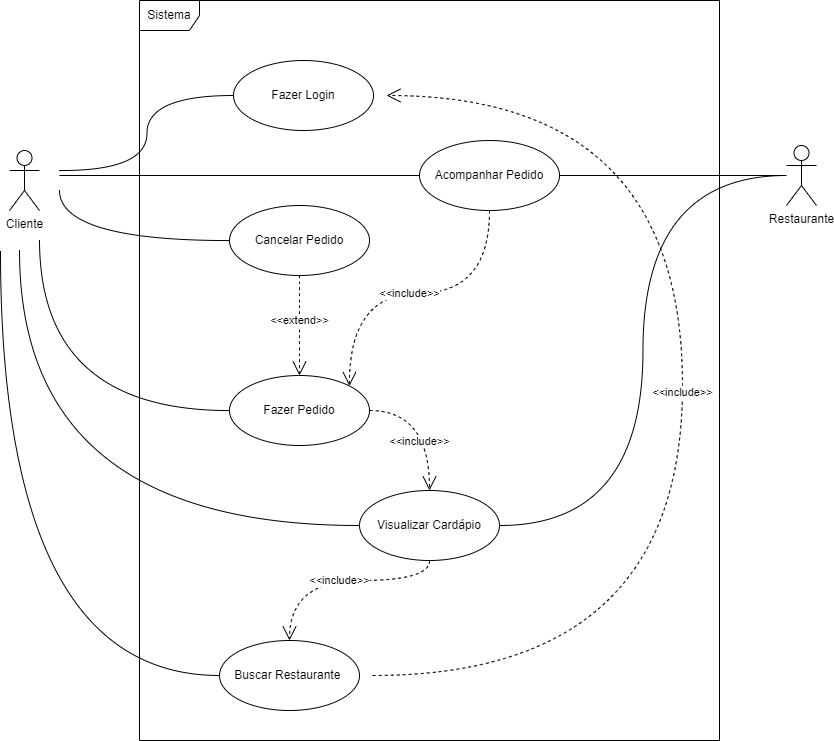

The diagram above was exported from draw.io. Its source (the exported page's mxGraphModel, read from the mxfile embedded in the PNG):
<mxGraphModel dx="2219" dy="2037" grid="1" gridSize="10" guides="1" tooltips="1" connect="1" arrows="1" fold="1" page="1" pageScale="1" pageWidth="827" pageHeight="1169" math="0" shadow="0">
  <root>
    <mxCell id="0" />
    <mxCell id="1" parent="0" />
    <mxCell id="t7nRpwVOBcG1p4CET-YB-1" value="Sistema" style="shape=umlFrame;whiteSpace=wrap;html=1;pointerEvents=0;" vertex="1" parent="1">
      <mxGeometry x="180" y="-390" width="580" height="740" as="geometry" />
    </mxCell>
    <mxCell id="t7nRpwVOBcG1p4CET-YB-2" style="edgeStyle=orthogonalEdgeStyle;rounded=0;orthogonalLoop=1;jettySize=auto;html=1;entryX=0;entryY=0.5;entryDx=0;entryDy=0;curved=1;endArrow=none;endFill=0;" edge="1" parent="1" target="t7nRpwVOBcG1p4CET-YB-7">
      <mxGeometry relative="1" as="geometry">
        <mxPoint x="100" y="-220" as="sourcePoint" />
      </mxGeometry>
    </mxCell>
    <mxCell id="t7nRpwVOBcG1p4CET-YB-3" value="Cliente" style="shape=umlActor;verticalLabelPosition=bottom;verticalAlign=top;html=1;" vertex="1" parent="1">
      <mxGeometry x="50" y="-240" width="30" height="60" as="geometry" />
    </mxCell>
    <mxCell id="t7nRpwVOBcG1p4CET-YB-4" style="edgeStyle=orthogonalEdgeStyle;rounded=0;orthogonalLoop=1;jettySize=auto;html=1;entryX=1;entryY=0.5;entryDx=0;entryDy=0;curved=1;endArrow=none;endFill=0;" edge="1" parent="1" source="t7nRpwVOBcG1p4CET-YB-6" target="t7nRpwVOBcG1p4CET-YB-19">
      <mxGeometry relative="1" as="geometry" />
    </mxCell>
    <mxCell id="t7nRpwVOBcG1p4CET-YB-5" style="edgeStyle=orthogonalEdgeStyle;rounded=0;orthogonalLoop=1;jettySize=auto;html=1;entryX=1;entryY=0.5;entryDx=0;entryDy=0;curved=1;endArrow=none;endFill=0;" edge="1" parent="1" source="t7nRpwVOBcG1p4CET-YB-6" target="t7nRpwVOBcG1p4CET-YB-14">
      <mxGeometry relative="1" as="geometry" />
    </mxCell>
    <mxCell id="t7nRpwVOBcG1p4CET-YB-6" value="Restaurante" style="shape=umlActor;verticalLabelPosition=bottom;verticalAlign=top;html=1;" vertex="1" parent="1">
      <mxGeometry x="827" y="-245" width="30" height="60" as="geometry" />
    </mxCell>
    <mxCell id="t7nRpwVOBcG1p4CET-YB-7" value="Fazer Login" style="ellipse;whiteSpace=wrap;html=1;" vertex="1" parent="1">
      <mxGeometry x="274" y="-330" width="140" height="70" as="geometry" />
    </mxCell>
    <mxCell id="t7nRpwVOBcG1p4CET-YB-8" style="edgeStyle=orthogonalEdgeStyle;rounded=0;orthogonalLoop=1;jettySize=auto;html=1;curved=1;endArrow=none;endFill=0;" edge="1" parent="1" source="t7nRpwVOBcG1p4CET-YB-9">
      <mxGeometry relative="1" as="geometry">
        <mxPoint x="100" y="-200" as="targetPoint" />
      </mxGeometry>
    </mxCell>
    <mxCell id="t7nRpwVOBcG1p4CET-YB-9" value="Cancelar Pedido" style="ellipse;whiteSpace=wrap;html=1;" vertex="1" parent="1">
      <mxGeometry x="270" y="-185" width="140" height="70" as="geometry" />
    </mxCell>
    <mxCell id="t7nRpwVOBcG1p4CET-YB-10" style="edgeStyle=orthogonalEdgeStyle;rounded=0;orthogonalLoop=1;jettySize=auto;html=1;endArrow=none;endFill=0;curved=1;" edge="1" parent="1" source="t7nRpwVOBcG1p4CET-YB-11">
      <mxGeometry relative="1" as="geometry">
        <mxPoint x="80" y="-150" as="targetPoint" />
      </mxGeometry>
    </mxCell>
    <mxCell id="t7nRpwVOBcG1p4CET-YB-11" value="Fazer Pedido" style="ellipse;whiteSpace=wrap;html=1;" vertex="1" parent="1">
      <mxGeometry x="270" y="-15" width="140" height="70" as="geometry" />
    </mxCell>
    <mxCell id="t7nRpwVOBcG1p4CET-YB-12" value="Buscar Restaurante&amp;nbsp;" style="ellipse;whiteSpace=wrap;html=1;" vertex="1" parent="1">
      <mxGeometry x="260" y="250" width="140" height="70" as="geometry" />
    </mxCell>
    <mxCell id="t7nRpwVOBcG1p4CET-YB-13" style="edgeStyle=orthogonalEdgeStyle;rounded=0;orthogonalLoop=1;jettySize=auto;html=1;curved=1;endArrow=none;endFill=0;" edge="1" parent="1" source="t7nRpwVOBcG1p4CET-YB-14">
      <mxGeometry relative="1" as="geometry">
        <mxPoint x="60" y="-140" as="targetPoint" />
        <Array as="points">
          <mxPoint x="60" y="135" />
        </Array>
      </mxGeometry>
    </mxCell>
    <mxCell id="t7nRpwVOBcG1p4CET-YB-14" value="Visualizar Cardápio" style="ellipse;whiteSpace=wrap;html=1;" vertex="1" parent="1">
      <mxGeometry x="400" y="100" width="140" height="70" as="geometry" />
    </mxCell>
    <mxCell id="t7nRpwVOBcG1p4CET-YB-15" style="edgeStyle=orthogonalEdgeStyle;rounded=0;orthogonalLoop=1;jettySize=auto;html=1;curved=1;endArrow=none;endFill=0;exitX=0;exitY=0.5;exitDx=0;exitDy=0;" edge="1" parent="1" source="t7nRpwVOBcG1p4CET-YB-12">
      <mxGeometry relative="1" as="geometry">
        <mxPoint x="40" y="-140" as="targetPoint" />
        <Array as="points">
          <mxPoint x="41" y="285" />
          <mxPoint x="41" y="-140" />
        </Array>
      </mxGeometry>
    </mxCell>
    <mxCell id="t7nRpwVOBcG1p4CET-YB-16" value="&amp;lt;&amp;lt;include&amp;gt;&amp;gt;" style="endArrow=open;endSize=12;dashed=1;html=1;rounded=0;exitX=0.5;exitY=1;exitDx=0;exitDy=0;entryX=0.5;entryY=0;entryDx=0;entryDy=0;edgeStyle=orthogonalEdgeStyle;curved=1;" edge="1" parent="1" source="t7nRpwVOBcG1p4CET-YB-14" target="t7nRpwVOBcG1p4CET-YB-12">
      <mxGeometry x="0.0029" width="160" relative="1" as="geometry">
        <mxPoint x="180" y="65" as="sourcePoint" />
        <mxPoint x="340" y="65" as="targetPoint" />
        <Array as="points">
          <mxPoint x="470" y="190" />
          <mxPoint x="330" y="190" />
        </Array>
        <mxPoint as="offset" />
      </mxGeometry>
    </mxCell>
    <mxCell id="t7nRpwVOBcG1p4CET-YB-17" value="&amp;lt;&amp;lt;include&amp;gt;&amp;gt;" style="endArrow=open;endSize=12;dashed=1;html=1;rounded=0;exitX=1;exitY=0.5;exitDx=0;exitDy=0;edgeStyle=orthogonalEdgeStyle;curved=1;" edge="1" parent="1" source="t7nRpwVOBcG1p4CET-YB-11" target="t7nRpwVOBcG1p4CET-YB-14">
      <mxGeometry x="0.2859" y="-10" width="160" relative="1" as="geometry">
        <mxPoint x="480" y="165" as="sourcePoint" />
        <mxPoint x="390" y="240" as="targetPoint" />
        <mxPoint as="offset" />
      </mxGeometry>
    </mxCell>
    <mxCell id="t7nRpwVOBcG1p4CET-YB-18" style="edgeStyle=orthogonalEdgeStyle;rounded=0;orthogonalLoop=1;jettySize=auto;html=1;endArrow=none;endFill=0;curved=1;" edge="1" parent="1" source="t7nRpwVOBcG1p4CET-YB-19">
      <mxGeometry relative="1" as="geometry">
        <mxPoint x="100" y="-215" as="targetPoint" />
      </mxGeometry>
    </mxCell>
    <mxCell id="t7nRpwVOBcG1p4CET-YB-19" value="Acompanhar Pedido" style="ellipse;whiteSpace=wrap;html=1;" vertex="1" parent="1">
      <mxGeometry x="460" y="-250" width="140" height="70" as="geometry" />
    </mxCell>
    <mxCell id="t7nRpwVOBcG1p4CET-YB-20" value="&amp;lt;&amp;lt;include&amp;gt;&amp;gt;" style="endArrow=open;endSize=12;dashed=1;html=1;rounded=0;exitX=1;exitY=0.5;exitDx=0;exitDy=0;edgeStyle=orthogonalEdgeStyle;curved=1;entryX=1;entryY=0.5;entryDx=0;entryDy=0;" edge="1" parent="1">
      <mxGeometry width="160" relative="1" as="geometry">
        <mxPoint x="412.99999999999955" y="285" as="sourcePoint" />
        <mxPoint x="427.0000000000009" y="-295" as="targetPoint" />
        <Array as="points">
          <mxPoint x="723" y="285" />
          <mxPoint x="723" y="-295" />
        </Array>
      </mxGeometry>
    </mxCell>
    <mxCell id="t7nRpwVOBcG1p4CET-YB-21" value="&amp;lt;&amp;lt;extend&amp;gt;&amp;gt;" style="endArrow=open;endSize=12;dashed=1;html=1;rounded=0;exitX=0.5;exitY=1;exitDx=0;exitDy=0;edgeStyle=orthogonalEdgeStyle;curved=1;entryX=0.5;entryY=0;entryDx=0;entryDy=0;" edge="1" parent="1" source="t7nRpwVOBcG1p4CET-YB-9" target="t7nRpwVOBcG1p4CET-YB-11">
      <mxGeometry x="-0.1" width="160" relative="1" as="geometry">
        <mxPoint x="420" y="30" as="sourcePoint" />
        <mxPoint x="480" y="110" as="targetPoint" />
        <mxPoint as="offset" />
      </mxGeometry>
    </mxCell>
    <mxCell id="t7nRpwVOBcG1p4CET-YB-22" value="&amp;lt;&amp;lt;include&amp;gt;&amp;gt;" style="endArrow=open;endSize=12;dashed=1;html=1;rounded=0;exitX=0.5;exitY=1;exitDx=0;exitDy=0;edgeStyle=orthogonalEdgeStyle;curved=1;entryX=1;entryY=0;entryDx=0;entryDy=0;" edge="1" parent="1" source="t7nRpwVOBcG1p4CET-YB-19" target="t7nRpwVOBcG1p4CET-YB-11">
      <mxGeometry x="0.0285" width="160" relative="1" as="geometry">
        <mxPoint x="420" y="30" as="sourcePoint" />
        <mxPoint x="480" y="110" as="targetPoint" />
        <mxPoint as="offset" />
      </mxGeometry>
    </mxCell>
  </root>
</mxGraphModel>